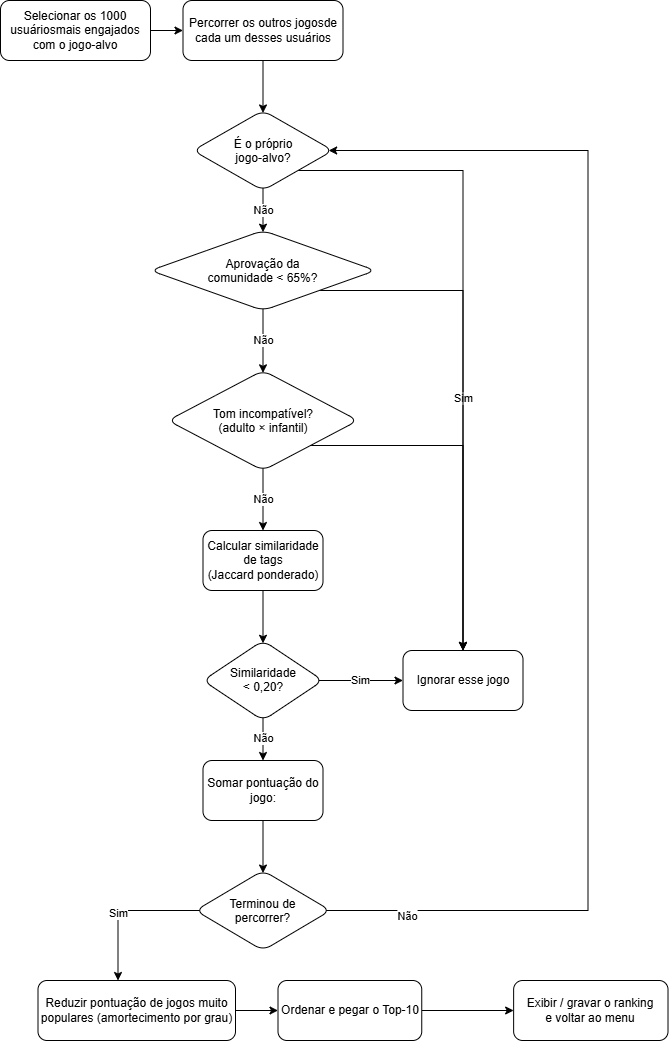

The diagram above was exported from draw.io. Its source (the exported page's mxGraphModel, read from the mxfile embedded in the PNG):
<mxGraphModel dx="2606" dy="1330" grid="1" gridSize="10" guides="1" tooltips="1" connect="1" arrows="1" fold="1" page="1" pageScale="1" pageWidth="827" pageHeight="1169" math="0" shadow="0">
  <root>
    <mxCell id="0" />
    <mxCell id="1" parent="0" />
    <mxCell id="2" edge="1" parent="1" source="3" style="edgeStyle=orthogonalEdgeStyle;rounded=0;orthogonalLoop=1;jettySize=auto;html=1;defaultLabelBackgroundColor=page;" target="5" value="">
      <mxGeometry relative="1" as="geometry" />
    </mxCell>
    <mxCell id="3" parent="1" style="whiteSpace=wrap;html=1;rounded=1;roundedPerimeter=1;" value="Selecionar os 1000 usuáriosmais engajados com o jogo-alvo" vertex="1">
      <mxGeometry height="60" width="150" x="950" y="65" as="geometry" />
    </mxCell>
    <mxCell id="4" edge="1" parent="1" source="5" style="edgeStyle=orthogonalEdgeStyle;rounded=0;orthogonalLoop=1;jettySize=auto;html=1;defaultLabelBackgroundColor=page;" target="8" value="">
      <mxGeometry relative="1" as="geometry" />
    </mxCell>
    <mxCell id="5" parent="1" style="whiteSpace=wrap;html=1;rounded=1;roundedPerimeter=1;" value="Percorrer os outros jogosde cada um desses usuários" vertex="1">
      <mxGeometry height="60" width="160" x="1132.5" y="65" as="geometry" />
    </mxCell>
    <mxCell id="6" edge="1" parent="1" source="8" style="edgeStyle=orthogonalEdgeStyle;rounded=0;orthogonalLoop=1;jettySize=auto;html=1;defaultLabelBackgroundColor=page;" target="11" value="Não">
      <mxGeometry relative="1" as="geometry" />
    </mxCell>
    <mxCell id="7" edge="1" parent="1" source="8" style="edgeStyle=orthogonalEdgeStyle;rounded=0;orthogonalLoop=1;jettySize=auto;html=1;exitX=1;exitY=1;exitDx=0;exitDy=0;defaultLabelBackgroundColor=page;entryX=0.5;entryY=0;entryDx=0;entryDy=0;" target="22" value="&lt;div&gt;&lt;br&gt;&lt;/div&gt;">
      <mxGeometry relative="1" as="geometry">
        <mxPoint x="1487.5" y="535" as="targetPoint" />
      </mxGeometry>
    </mxCell>
    <mxCell id="8" parent="1" style="rhombus;whiteSpace=wrap;html=1;shapeInside=1;rounded=1;roundedPerimeter=1;" value="É o próprio jogo-alvo?" vertex="1">
      <mxGeometry height="80" width="140" x="1142.5" y="175" as="geometry" />
    </mxCell>
    <mxCell id="9" edge="1" parent="1" source="11" style="edgeStyle=orthogonalEdgeStyle;rounded=0;orthogonalLoop=1;jettySize=auto;html=1;defaultLabelBackgroundColor=page;" target="14" value="Não">
      <mxGeometry relative="1" as="geometry" />
    </mxCell>
    <mxCell id="10" edge="1" parent="1" source="11" style="edgeStyle=orthogonalEdgeStyle;rounded=0;orthogonalLoop=1;jettySize=auto;html=1;exitX=1;exitY=1;exitDx=0;exitDy=0;entryX=0.5;entryY=0;entryDx=0;entryDy=0;defaultLabelBackgroundColor=page;" target="22" value="Sim">
      <mxGeometry relative="1" as="geometry" />
    </mxCell>
    <mxCell id="11" parent="1" style="rhombus;whiteSpace=wrap;html=1;shapeInside=1;rounded=1;roundedPerimeter=1;" value="&lt;div style=&quot;&quot;&gt;&lt;div style=&quot;&quot;&gt;Aprovação da&lt;/div&gt;&lt;div style=&quot;&quot;&gt;comunidade &amp;lt; 65%?&lt;/div&gt;&lt;/div&gt;" vertex="1">
      <mxGeometry height="80" width="225" x="1100" y="295" as="geometry" />
    </mxCell>
    <mxCell id="12" edge="1" parent="1" source="14" style="edgeStyle=orthogonalEdgeStyle;rounded=0;orthogonalLoop=1;jettySize=auto;html=1;defaultLabelBackgroundColor=page;" target="16" value="Não">
      <mxGeometry relative="1" as="geometry" />
    </mxCell>
    <mxCell id="13" edge="1" parent="1" source="14" style="edgeStyle=orthogonalEdgeStyle;rounded=0;orthogonalLoop=1;jettySize=auto;html=1;exitX=1;exitY=1;exitDx=0;exitDy=0;entryX=0.5;entryY=0;entryDx=0;entryDy=0;defaultLabelBackgroundColor=page;" target="22" value="&lt;div&gt;&lt;br&gt;&lt;/div&gt;">
      <mxGeometry relative="1" as="geometry" />
    </mxCell>
    <mxCell id="14" parent="1" style="rhombus;whiteSpace=wrap;html=1;shapeInside=1;rounded=1;roundedPerimeter=1;" value="Tom incompatível?(adulto × infantil)" vertex="1">
      <mxGeometry height="100" width="190" x="1117.5" y="435" as="geometry" />
    </mxCell>
    <mxCell id="15" edge="1" parent="1" source="16" style="edgeStyle=orthogonalEdgeStyle;rounded=0;orthogonalLoop=1;jettySize=auto;html=1;defaultLabelBackgroundColor=page;" target="19" value="">
      <mxGeometry relative="1" as="geometry" />
    </mxCell>
    <mxCell id="16" parent="1" style="whiteSpace=wrap;html=1;rounded=1;roundedPerimeter=1;" value="&lt;div&gt;Calcular similaridade de tags&lt;/div&gt;&lt;div&gt;(Jaccard ponderado)&lt;/div&gt;" vertex="1">
      <mxGeometry height="60" width="120" x="1152.5" y="595" as="geometry" />
    </mxCell>
    <mxCell id="17" edge="1" parent="1" source="19" style="edgeStyle=orthogonalEdgeStyle;rounded=0;orthogonalLoop=1;jettySize=auto;html=1;defaultLabelBackgroundColor=page;" target="21" value="Não">
      <mxGeometry relative="1" as="geometry" />
    </mxCell>
    <mxCell id="18" edge="1" parent="1" source="19" style="edgeStyle=orthogonalEdgeStyle;rounded=0;orthogonalLoop=1;jettySize=auto;html=1;defaultLabelBackgroundColor=page;" target="22" value="Sim">
      <mxGeometry relative="1" as="geometry" />
    </mxCell>
    <mxCell id="19" parent="1" style="rhombus;whiteSpace=wrap;html=1;shapeInside=1;rounded=1;roundedPerimeter=1;" value="&lt;div&gt;Similaridade&lt;/div&gt;&lt;div&gt;&amp;lt; 0,20?&lt;/div&gt;" vertex="1">
      <mxGeometry height="80" width="120" x="1152.5" y="705" as="geometry" />
    </mxCell>
    <mxCell id="20" edge="1" parent="1" source="21" style="edgeStyle=orthogonalEdgeStyle;rounded=0;orthogonalLoop=1;jettySize=auto;html=1;defaultLabelBackgroundColor=page;" target="24" value="">
      <mxGeometry relative="1" as="geometry" />
    </mxCell>
    <mxCell id="21" parent="1" style="whiteSpace=wrap;html=1;rounded=1;roundedPerimeter=1;" value="Somar pontuação do jogo:" vertex="1">
      <mxGeometry height="60" width="120" x="1152.5" y="825" as="geometry" />
    </mxCell>
    <mxCell id="22" parent="1" style="whiteSpace=wrap;html=1;rounded=1;roundedPerimeter=1;" value="Ignorar esse jogo" vertex="1">
      <mxGeometry height="60" width="120" x="1352.5" y="715" as="geometry" />
    </mxCell>
    <mxCell id="23" edge="1" parent="1" source="24" style="edgeStyle=orthogonalEdgeStyle;rounded=0;orthogonalLoop=1;jettySize=auto;html=1;defaultLabelBackgroundColor=page;" target="26" value="Sim">
      <mxGeometry relative="1" x="0.1199" as="geometry">
        <Array as="points">
          <mxPoint x="1067.5" y="975" />
        </Array>
      </mxGeometry>
    </mxCell>
    <mxCell id="24" parent="1" style="rhombus;whiteSpace=wrap;html=1;shapeInside=1;rounded=1;roundedPerimeter=1;" value="Terminou de percorrer?" vertex="1">
      <mxGeometry height="80" width="135" x="1145" y="935" as="geometry" />
    </mxCell>
    <mxCell id="25" edge="1" parent="1" source="26" style="edgeStyle=orthogonalEdgeStyle;rounded=0;orthogonalLoop=1;jettySize=auto;html=1;defaultLabelBackgroundColor=page;" target="28" value="">
      <mxGeometry relative="1" as="geometry" />
    </mxCell>
    <mxCell id="26" parent="1" style="whiteSpace=wrap;html=1;rounded=1;roundedPerimeter=1;" value="&lt;div&gt;Reduzir pontuação de jogos muito&lt;/div&gt;&lt;div&gt;populares (amortecimento por grau)&lt;/div&gt;" vertex="1">
      <mxGeometry height="60" width="197.5" x="987.5" y="1045" as="geometry" />
    </mxCell>
    <mxCell id="27" edge="1" parent="1" source="28" style="edgeStyle=orthogonalEdgeStyle;rounded=0;orthogonalLoop=1;jettySize=auto;html=1;defaultLabelBackgroundColor=page;" target="31" value="">
      <mxGeometry relative="1" as="geometry" />
    </mxCell>
    <mxCell id="28" parent="1" style="whiteSpace=wrap;html=1;rounded=1;roundedPerimeter=1;" value="Ordenar e pegar o Top-10" vertex="1">
      <mxGeometry height="60" width="143.75" x="1227.5" y="1045" as="geometry" />
    </mxCell>
    <mxCell id="29" edge="1" parent="1" source="24" style="endArrow=classic;html=1;rounded=0;defaultLabelBackgroundColor=page;exitX=1;exitY=0.5;exitDx=0;exitDy=0;entryX=1;entryY=0.5;entryDx=0;entryDy=0;" target="8" value="">
      <mxGeometry height="50" relative="1" width="50" x="-0.6207" as="geometry">
        <Array as="points">
          <mxPoint x="1537.5" y="975" />
          <mxPoint x="1537.5" y="215" />
        </Array>
        <mxPoint x="1317.5" y="795" as="sourcePoint" />
        <mxPoint x="1477.5" y="195" as="targetPoint" />
      </mxGeometry>
    </mxCell>
    <mxCell id="30" connectable="0" parent="29" style="edgeLabel;html=1;align=center;verticalAlign=middle;resizable=0;points=[];inheritText=1;defaultLabelBackgroundColor=page;" value="Não" vertex="1">
      <mxGeometry relative="1" x="-0.8738" y="-5" as="geometry">
        <mxPoint as="offset" />
      </mxGeometry>
    </mxCell>
    <mxCell id="31" parent="1" style="whiteSpace=wrap;html=1;rounded=1;roundedPerimeter=1;" value="&lt;div&gt;Exibir / gravar o ranking&lt;/div&gt;&lt;div&gt;e voltar ao menu&lt;/div&gt;" vertex="1">
      <mxGeometry height="60" width="154.38" x="1463.13" y="1045" as="geometry" />
    </mxCell>
  </root>
</mxGraphModel>